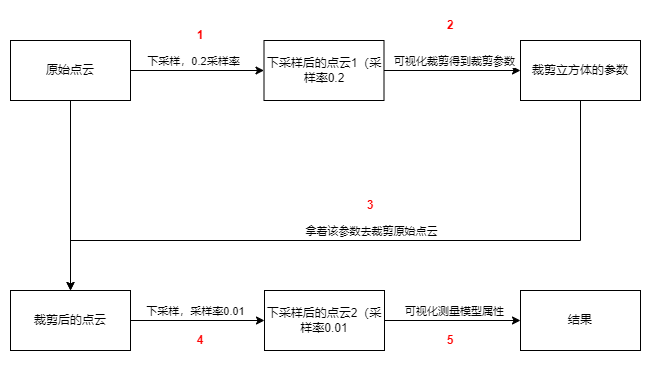

The diagram above was exported from draw.io. Its source (the exported page's mxGraphModel, read from the mxfile embedded in the PNG):
<mxGraphModel dx="1418" dy="828" grid="1" gridSize="10" guides="1" tooltips="1" connect="1" arrows="1" fold="1" page="1" pageScale="1" pageWidth="827" pageHeight="1169" math="0" shadow="0">
  <root>
    <mxCell id="0" />
    <mxCell id="1" parent="0" />
    <mxCell id="qm_UwJOU_c5nHKLZfu1M-5" value="" style="edgeStyle=orthogonalEdgeStyle;rounded=0;orthogonalLoop=1;jettySize=auto;html=1;" edge="1" parent="1" source="qm_UwJOU_c5nHKLZfu1M-1" target="qm_UwJOU_c5nHKLZfu1M-4">
      <mxGeometry relative="1" as="geometry" />
    </mxCell>
    <mxCell id="qm_UwJOU_c5nHKLZfu1M-16" value="下采样，0.2采样率" style="edgeLabel;html=1;align=center;verticalAlign=middle;resizable=0;points=[];" vertex="1" connectable="0" parent="qm_UwJOU_c5nHKLZfu1M-5">
      <mxGeometry x="-0.075" y="1" relative="1" as="geometry">
        <mxPoint y="-9" as="offset" />
      </mxGeometry>
    </mxCell>
    <mxCell id="qm_UwJOU_c5nHKLZfu1M-11" value="" style="edgeStyle=orthogonalEdgeStyle;rounded=0;orthogonalLoop=1;jettySize=auto;html=1;" edge="1" parent="1" source="qm_UwJOU_c5nHKLZfu1M-1" target="qm_UwJOU_c5nHKLZfu1M-10">
      <mxGeometry relative="1" as="geometry" />
    </mxCell>
    <mxCell id="qm_UwJOU_c5nHKLZfu1M-1" value="原始点云" style="rounded=0;whiteSpace=wrap;html=1;" vertex="1" parent="1">
      <mxGeometry x="40" y="270" width="120" height="60" as="geometry" />
    </mxCell>
    <mxCell id="qm_UwJOU_c5nHKLZfu1M-7" value="" style="edgeStyle=orthogonalEdgeStyle;rounded=0;orthogonalLoop=1;jettySize=auto;html=1;" edge="1" parent="1" source="qm_UwJOU_c5nHKLZfu1M-4" target="qm_UwJOU_c5nHKLZfu1M-6">
      <mxGeometry relative="1" as="geometry" />
    </mxCell>
    <mxCell id="qm_UwJOU_c5nHKLZfu1M-15" value="可视化裁剪得到裁剪参数" style="edgeLabel;html=1;align=center;verticalAlign=middle;resizable=0;points=[];" vertex="1" connectable="0" parent="qm_UwJOU_c5nHKLZfu1M-7">
      <mxGeometry x="0.0316" y="1" relative="1" as="geometry">
        <mxPoint y="-9" as="offset" />
      </mxGeometry>
    </mxCell>
    <mxCell id="qm_UwJOU_c5nHKLZfu1M-4" value="下采样后的点云1（采样率0.2" style="rounded=0;whiteSpace=wrap;html=1;" vertex="1" parent="1">
      <mxGeometry x="293.5" y="270" width="120" height="60" as="geometry" />
    </mxCell>
    <mxCell id="qm_UwJOU_c5nHKLZfu1M-17" style="edgeStyle=orthogonalEdgeStyle;rounded=0;orthogonalLoop=1;jettySize=auto;html=1;entryX=0.5;entryY=0;entryDx=0;entryDy=0;" edge="1" parent="1" source="qm_UwJOU_c5nHKLZfu1M-6" target="qm_UwJOU_c5nHKLZfu1M-10">
      <mxGeometry relative="1" as="geometry">
        <Array as="points">
          <mxPoint x="610" y="470" />
          <mxPoint x="100" y="470" />
        </Array>
      </mxGeometry>
    </mxCell>
    <mxCell id="qm_UwJOU_c5nHKLZfu1M-18" value="拿着该参数去裁剪原始点云" style="edgeLabel;html=1;align=center;verticalAlign=middle;resizable=0;points=[];" vertex="1" connectable="0" parent="qm_UwJOU_c5nHKLZfu1M-17">
      <mxGeometry x="-0.0429" y="-1" relative="1" as="geometry">
        <mxPoint x="-15" y="-9" as="offset" />
      </mxGeometry>
    </mxCell>
    <mxCell id="qm_UwJOU_c5nHKLZfu1M-6" value="裁剪立方体的参数" style="whiteSpace=wrap;html=1;rounded=0;" vertex="1" parent="1">
      <mxGeometry x="550" y="270" width="120" height="60" as="geometry" />
    </mxCell>
    <mxCell id="qm_UwJOU_c5nHKLZfu1M-20" value="" style="edgeStyle=orthogonalEdgeStyle;rounded=0;orthogonalLoop=1;jettySize=auto;html=1;" edge="1" parent="1" source="qm_UwJOU_c5nHKLZfu1M-10" target="qm_UwJOU_c5nHKLZfu1M-19">
      <mxGeometry relative="1" as="geometry" />
    </mxCell>
    <mxCell id="qm_UwJOU_c5nHKLZfu1M-21" value="下采样，采样率0.01" style="edgeLabel;html=1;align=center;verticalAlign=middle;resizable=0;points=[];" vertex="1" connectable="0" parent="qm_UwJOU_c5nHKLZfu1M-20">
      <mxGeometry x="-0.05" relative="1" as="geometry">
        <mxPoint y="-10" as="offset" />
      </mxGeometry>
    </mxCell>
    <mxCell id="qm_UwJOU_c5nHKLZfu1M-10" value="裁剪后的点云" style="whiteSpace=wrap;html=1;rounded=0;" vertex="1" parent="1">
      <mxGeometry x="40" y="520" width="120" height="60" as="geometry" />
    </mxCell>
    <mxCell id="qm_UwJOU_c5nHKLZfu1M-23" value="" style="edgeStyle=orthogonalEdgeStyle;rounded=0;orthogonalLoop=1;jettySize=auto;html=1;" edge="1" parent="1" source="qm_UwJOU_c5nHKLZfu1M-19" target="qm_UwJOU_c5nHKLZfu1M-22">
      <mxGeometry relative="1" as="geometry" />
    </mxCell>
    <mxCell id="qm_UwJOU_c5nHKLZfu1M-24" value="可视化测量模型属性" style="edgeLabel;html=1;align=center;verticalAlign=middle;resizable=0;points=[];" vertex="1" connectable="0" parent="qm_UwJOU_c5nHKLZfu1M-23">
      <mxGeometry x="-0.2949" y="-1" relative="1" as="geometry">
        <mxPoint x="21" y="-11" as="offset" />
      </mxGeometry>
    </mxCell>
    <mxCell id="qm_UwJOU_c5nHKLZfu1M-19" value="下采样后的点云2（采样率0.01" style="whiteSpace=wrap;html=1;rounded=0;" vertex="1" parent="1">
      <mxGeometry x="294" y="520" width="120" height="60" as="geometry" />
    </mxCell>
    <mxCell id="qm_UwJOU_c5nHKLZfu1M-22" value="结果" style="whiteSpace=wrap;html=1;rounded=0;" vertex="1" parent="1">
      <mxGeometry x="550" y="520" width="120" height="60" as="geometry" />
    </mxCell>
    <mxCell id="qm_UwJOU_c5nHKLZfu1M-25" value="&lt;b&gt;&lt;font color=&quot;#ff0000&quot;&gt;1&lt;/font&gt;&lt;/b&gt;" style="text;html=1;strokeColor=none;fillColor=none;align=center;verticalAlign=middle;whiteSpace=wrap;rounded=0;" vertex="1" parent="1">
      <mxGeometry x="200" y="250" width="60" height="30" as="geometry" />
    </mxCell>
    <mxCell id="qm_UwJOU_c5nHKLZfu1M-26" value="2" style="text;html=1;strokeColor=none;fillColor=none;align=center;verticalAlign=middle;whiteSpace=wrap;rounded=0;fontStyle=1;fontColor=#FF0000;" vertex="1" parent="1">
      <mxGeometry x="450" y="240" width="60" height="30" as="geometry" />
    </mxCell>
    <mxCell id="qm_UwJOU_c5nHKLZfu1M-27" value="3" style="text;html=1;strokeColor=none;fillColor=none;align=center;verticalAlign=middle;whiteSpace=wrap;rounded=0;fontColor=#FF0000;fontStyle=1" vertex="1" parent="1">
      <mxGeometry x="370" y="420" width="60" height="30" as="geometry" />
    </mxCell>
    <mxCell id="qm_UwJOU_c5nHKLZfu1M-28" value="4" style="text;html=1;strokeColor=none;fillColor=none;align=center;verticalAlign=middle;whiteSpace=wrap;rounded=0;fontColor=#FF0000;fontStyle=1" vertex="1" parent="1">
      <mxGeometry x="200" y="555" width="60" height="30" as="geometry" />
    </mxCell>
    <mxCell id="qm_UwJOU_c5nHKLZfu1M-29" value="5" style="text;html=1;strokeColor=none;fillColor=none;align=center;verticalAlign=middle;whiteSpace=wrap;rounded=0;fontStyle=1;fontColor=#FF0000;" vertex="1" parent="1">
      <mxGeometry x="450" y="555" width="60" height="30" as="geometry" />
    </mxCell>
  </root>
</mxGraphModel>